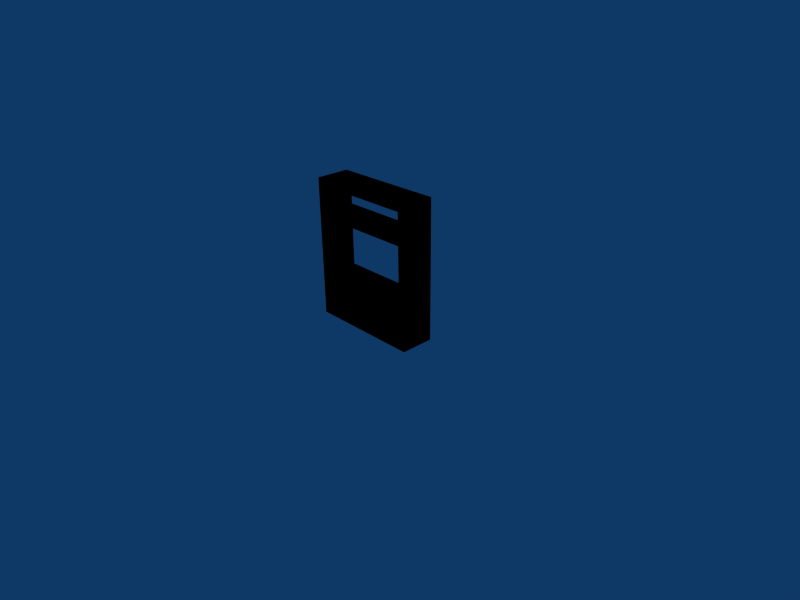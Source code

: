 # Source: tv_hack.blend  (saved by Blender 2.47.0; exported with 4.5.12 LTS)
import bpy
from mathutils import Matrix  # noqa: F401  (used for matrix-valued properties, if any)

bpy.ops.wm.read_factory_settings(use_empty=True)
scene = bpy.context.scene
scene.name = 'Scene'

# ---- collections
col_collection_1 = bpy.data.collections.new('Collection 1'); scene.collection.children.link(col_collection_1)

# ---- materials (node trees are filled in below, after node groups)
mat_hacktv = bpy.data.materials.new('hacktv')
mat_hacktv.alpha_threshold = 0.0
mat_hacktv.diffuse_color = (0.0, 0.0, 0.0, 1.0)
mat_hacktv.specular_color = (0.5, 0.5, 0.5)
mat_hacktv.roughness = 0.5
mat_hacktv.line_color = (0.0, 0.0, 0.0, 1.0)

# ---- material node trees

# ---- world
world_world = bpy.data.worlds.new('World'); scene.world = world_world
world_world.color = (0.05656, 0.2208, 0.4)
world_world.use_sun_shadow = False
world_world.sun_shadow_jitter_overblur = 0.0
world_world.cycles.sampling_method = 'MANUAL'
world_world.cycles.sample_map_resolution = 256

# ---- cameras
cam_camera = bpy.data.cameras.new('Camera')
cam_camera.passepartout_alpha = 0.2
cam_camera.clip_end = 100.0
cam_camera.lens = 35.0
cam_camera.ortho_scale = 7.314
cam_camera.show_passepartout = False
cam_camera.show_safe_areas = True
cam_camera.dof.focus_distance = 0.0
cam_camera.dof.aperture_fstop = 128.0

# ---- lights
light_spot = bpy.data.lights.new('Spot', 'POINT')
light_spot.transmission_factor = 0.0
light_spot.cutoff_distance = 30.0
light_spot.energy = 100.0
light_spot.shadow_buffer_clip_start = 1.001
light_spot.shadow_soft_size = 1.0
light_spot.shadow_maximum_resolution = 0.006
light_spot.use_absolute_resolution = True
light_spot.cycles.use_multiple_importance_sampling = False

# ---- meshes
me_hack_sala_lambert65sg = bpy.data.meshes.new('hack_sala_lambert65SG')
me_hack_sala_lambert65sg.from_pydata([(-0.1014, -0.03481, -0.1244), (-0.0925, -0.03481, -0.1244), (-0.0925, -0.03481, -0.05857), (-0.1014, -0.03481, -0.05857), (0.05811, -0.03481, -0.05857), (0.05811, -0.03481, -0.1244), (0.06702, -0.03481, -0.1244), (0.06702, -0.03481, -0.05857), (-0.0925, -0.03481, 0.02799), (-0.1014, -0.03481, 0.02799), (0.06702, -0.03481, 0.02799), (0.05811, -0.03481, 0.02799), (-0.0925, -0.03481, 0.03554), (-0.1014, -0.03481, 0.03554), (0.05811, -0.03481, 0.03554), (0.06702, -0.03481, 0.03554), (-0.0925, -0.03481, 0.0743), (-0.1014, -0.03481, 0.0743), (0.06702, -0.03481, 0.0743), (0.05811, -0.03481, 0.0743), (-0.0925, -0.03481, 0.08361), (-0.1014, -0.03481, 0.08361), (0.05811, -0.03481, 0.08361), (0.06702, -0.03481, 0.08361), (-0.0925, 0.01539, 0.08361), (-0.1014, 0.01539, 0.08361), (0.05811, 0.01539, 0.08361), (0.06702, 0.01539, 0.08361), (-0.0925, 0.01539, 0.0743), (-0.1014, 0.01539, 0.0743), (0.05811, 0.01539, 0.0743), (0.06702, 0.01539, 0.0743), (-0.0925, 0.01539, 0.03554), (-0.1014, 0.01539, 0.03554), (0.06702, 0.01539, 0.03554), (0.05811, 0.01539, 0.03554), (-0.0925, 0.01539, 0.02799), (-0.1014, 0.01539, 0.02799), (0.05811, 0.01539, 0.02799), (0.06702, 0.01539, 0.02799), (-0.0925, 0.01539, -0.05857), (-0.1014, 0.01539, -0.05857), (0.06702, 0.01539, -0.05857), (0.05811, 0.01539, -0.05857), (-0.0925, 0.01539, -0.1244), (-0.1014, 0.01539, -0.1244), (-0.08599, 0.02243, -0.1188), (-0.08599, 0.02243, -0.06412), (0.0516, 0.02243, -0.06412), (0.0516, 0.02243, -0.1188), (0.06702, 0.01539, -0.1244), (0.05811, 0.01539, -0.1244)], [], [(0, 1, 2, 3), (4, 2, 1, 5), (5, 6, 7, 4), (3, 2, 8, 9), (4, 7, 10, 11), (9, 8, 12, 13), (14, 12, 8, 11), (11, 10, 15, 14), (13, 12, 16, 17), (14, 15, 18, 19), (17, 16, 20, 21), (20, 16, 19, 22), (19, 18, 23, 22), (21, 20, 24, 25), (24, 20, 22, 26), (22, 23, 27, 26), (25, 24, 28, 29), (30, 28, 24, 26), (26, 27, 31, 30), (29, 28, 32, 33), (30, 31, 34, 35), (33, 32, 36, 37), (38, 36, 32, 35), (35, 34, 39, 38), (37, 36, 40, 41), (38, 39, 42, 43), (41, 40, 44, 45), (46, 47, 48, 49), (43, 42, 50, 51), (1, 0, 45, 44), (5, 1, 44, 51), (51, 50, 6, 5), (6, 50, 42, 7), (7, 42, 39, 10), (10, 39, 34, 15), (15, 34, 31, 18), (18, 31, 27, 23), (45, 0, 3, 41), (41, 3, 9, 37), (37, 9, 13, 33), (33, 13, 17, 29), (29, 17, 21, 25), (16, 12, 32, 28), (12, 14, 35, 32), (19, 16, 28, 30), (30, 35, 14, 19), (11, 8, 36, 38), (8, 2, 40, 36), (4, 11, 38, 43), (2, 4, 43, 40), (44, 40, 47, 46), (40, 43, 48, 47), (43, 51, 49, 48), (51, 44, 46, 49)])
_uv = me_hack_sala_lambert65sg.uv_layers.new(name='UVTex')
_uv.uv.foreach_set('vector', [0.129, 0.5871, 0.1469, 0.5871, 0.1469, 0.6931, 0.129, 0.6931, 0.4481, 0.6948, 0.1469, 0.6931, 0.1469, 0.5871, 0.4481, 0.5888, 0.4481, 0.5888, 0.466, 0.5889, 0.466, 0.6949, 0.4481, 0.6948, 0.129, 0.6931, 0.1469, 0.6931, 0.1469, 0.8326, 0.129, 0.8325, 0.4481, 0.6948, 0.466, 0.6949, 0.466, 0.8344, 0.4481, 0.8343, 0.129, 0.8325, 0.1469, 0.8326, 0.1469, 0.8448, 0.129, 0.8447, 0.4481, 0.8464, 0.1469, 0.8448, 0.1469, 0.8326, 0.4481, 0.8343, 0.4481, 0.8343, 0.466, 0.8344, 0.466, 0.8465, 0.4481, 0.8464, 0.129, 0.8447, 0.1469, 0.8448, 0.1469, 0.9072, 0.129, 0.9071, 0.4481, 0.8464, 0.466, 0.8465, 0.466, 0.909, 0.4481, 0.9089, 0.129, 0.9071, 0.1469, 0.9072, 0.1469, 0.9222, 0.129, 0.9221, 0.1469, 0.9222, 0.1469, 0.9072, 0.4481, 0.9089, 0.4481, 0.9239, 0.4481, 0.9089, 0.466, 0.909, 0.466, 0.924, 0.4481, 0.9239, 0.03262, 0.9393, 0.1195, 0.9393, 0.1195, 0.9809, 0.03262, 0.9809, 0.1195, 0.9809, 0.1195, 0.9393, 0.4615, 0.9393, 0.4615, 0.9809, 0.4615, 0.9393, 0.5719, 0.9393, 0.5719, 0.9809, 0.4615, 0.9809, 0.4807, 0.4788, 0.4566, 0.4788, 0.4566, 0.4584, 0.4807, 0.4584, 0.04851, 0.4585, 0.4566, 0.4584, 0.4566, 0.4788, 0.04851, 0.479, 0.04851, 0.479, 0.02436, 0.479, 0.02436, 0.4585, 0.04851, 0.4585, 0.4807, 0.4584, 0.4566, 0.4584, 0.4566, 0.3733, 0.4807, 0.3733, 0.04851, 0.4585, 0.02436, 0.4585, 0.02436, 0.3735, 0.04851, 0.3735, 0.4807, 0.3733, 0.4566, 0.3733, 0.4566, 0.3568, 0.4807, 0.3568, 0.04851, 0.357, 0.4566, 0.3568, 0.4566, 0.3733, 0.04851, 0.3735, 0.04851, 0.3735, 0.02436, 0.3735, 0.02436, 0.357, 0.04851, 0.357, 0.4807, 0.3568, 0.4566, 0.3568, 0.4566, 0.1669, 0.4807, 0.1669, 0.04851, 0.357, 0.02436, 0.357, 0.02436, 0.1671, 0.04851, 0.1671, 0.4807, 0.1669, 0.4566, 0.1669, 0.4566, 0.02262, 0.4807, 0.02261, 0.4497, 0.03452, 0.4506, 0.1545, 0.05838, 0.1547, 0.05652, 0.03469, 0.04851, 0.1671, 0.02436, 0.1671, 0.02436, 0.0228, 0.04851, 0.02279, 0.1365, 0.577, 0.03581, 0.577, 0.03581, 0.5172, 0.1365, 0.5172, 0.479, 0.577, 0.1365, 0.577, 0.1365, 0.5172, 0.479, 0.5172, 0.479, 0.5172, 0.5736, 0.5172, 0.5736, 0.577, 0.479, 0.577, 0.033, 0.5871, 0.1206, 0.5871, 0.1206, 0.6936, 0.033, 0.6936, 0.033, 0.6936, 0.1206, 0.6936, 0.1206, 0.8339, 0.033, 0.8339, 0.033, 0.8339, 0.1206, 0.8339, 0.1206, 0.8461, 0.033, 0.8461, 0.033, 0.8461, 0.1206, 0.8461, 0.1206, 0.9089, 0.033, 0.9089, 0.033, 0.9089, 0.1206, 0.9089, 0.1206, 0.924, 0.033, 0.924, 0.4739, 0.5894, 0.5734, 0.5895, 0.5734, 0.696, 0.4739, 0.696, 0.4739, 0.696, 0.5734, 0.696, 0.5734, 0.8362, 0.4739, 0.8362, 0.4739, 0.8362, 0.5734, 0.8362, 0.5734, 0.8485, 0.4739, 0.8484, 0.4739, 0.8484, 0.5734, 0.8485, 0.5734, 0.9113, 0.4739, 0.9112, 0.4739, 0.9112, 0.5734, 0.9113, 0.5734, 0.9263, 0.4739, 0.9263, 0.6102, 0.05633, 0.9075, 0.05633, 0.9075, 0.6437, 0.6102, 0.6437, 0.6102, 0.05633, 0.977, 0.05633, 0.977, 0.2074, 0.6102, 0.2074, 0.6102, 0.2074, 0.977, 0.2074, 0.977, 0.05633, 0.6102, 0.05633, 0.6102, 0.05633, 0.9075, 0.05633, 0.9075, 0.6437, 0.6102, 0.6437, 0.6102, 0.2074, 0.977, 0.2074, 0.977, 0.05633, 0.6102, 0.05633, 0.6102, 0.05633, 0.977, 0.05633, 0.977, 0.4664, 0.6102, 0.4664, 0.6102, 0.05633, 0.977, 0.05633, 0.977, 0.4664, 0.6102, 0.4664, 0.6102, 0.05633, 0.977, 0.05633, 0.977, 0.2074, 0.6102, 0.2074, 0.4467, 2.766, 0.4464, 2.586, 0.6603, 2.586, 0.6603, 2.766, 0.4566, 0.1669, 0.04851, 0.1671, 0.05838, 0.1547, 0.4506, 0.1545, 0.8221, 2.639, 1.035, 2.789, 1.035, 2.848, 0.8225, 2.698, 0.04851, 0.02279, 0.4566, 0.02262, 0.4497, 0.03452, 0.05652, 0.03469])
me_hack_sala_lambert65sg.materials.append(mat_hacktv)
me_hack_sala_lambert65sg.use_remesh_preserve_volume = False
me_hack_sala_lambert65sg.use_remesh_preserve_attributes = False
me_hack_sala_lambert65sg.use_mirror_vertex_groups = False
me_hack_sala_lambert65sg.update()

# ---- objects
ob_hack_tv = bpy.data.objects.new('hack_tv', me_hack_sala_lambert65sg)
ob_lamp = bpy.data.objects.new('Lamp', light_spot)
ob_camera = bpy.data.objects.new('Camera', cam_camera)

# ---- transforms, parenting, visibility, modifiers, constraints
ob_hack_tv.location = (0.1721, 0.09345, 1.258)
ob_hack_tv.scale = (10.0, 10.0, 10.0)
ob_hack_tv.lock_rotations_4d = False
ob_hack_tv.empty_display_type = 'ARROWS'
ob_hack_tv.color = (0.0, 0.0, 0.0, 1.0)
ob_hack_tv.lineart.crease_threshold = 0.0
ob_lamp.location = (4.076, 1.005, 5.904)
ob_lamp.rotation_euler = (0.6503, 0.05522, 1.866)
ob_lamp.lock_rotations_4d = False
ob_lamp.empty_display_type = 'ARROWS'
ob_lamp.color = (0.0, 0.0, 0.0, 0.0)
ob_lamp.lineart.crease_threshold = 0.0
ob_camera.location = (7.481, -6.508, 5.344)
ob_camera.rotation_euler = (1.109, 0.01082, 0.8149)
ob_camera.lock_rotations_4d = False
ob_camera.empty_display_type = 'ARROWS'
ob_camera.color = (0.0, 0.0, 0.0, 0.0)
ob_camera.display_type = 'WIRE'
ob_camera.lineart.crease_threshold = 0.0

# ---- collection membership
col_collection_1.objects.link(ob_hack_tv)
col_collection_1.objects.link(ob_lamp)
col_collection_1.objects.link(ob_camera)

# ---- scene / render settings (as saved in the file)
scene.camera = ob_camera
scene.frame_start = 1; scene.frame_end = 250; scene.frame_set(1)
scene.render.engine = 'BLENDER_EEVEE_NEXT'
scene.render.image_settings.file_format = 'JPEG'
scene.render.image_settings.color_mode = 'RGB'
scene.render.image_settings.compression = 90
scene.render.resolution_x = 800
scene.render.resolution_y = 600
scene.render.pixel_aspect_x = 100.0
scene.render.pixel_aspect_y = 100.0
scene.render.fps = 25
scene.render.dither_intensity = 0.0
scene.render.use_compositing = False
scene.render.use_sequencer = False
scene.render.bake_margin = 2
scene.render.bake_bias = 0.0
scene.render.use_stamp_time = False
scene.render.use_stamp_date = False
scene.render.use_stamp_frame = False
scene.render.use_stamp_camera = False
scene.render.use_stamp_scene = False
scene.render.use_stamp_filename = False
scene.render.use_stamp_render_time = False
scene.render.stamp_font_size = 0
scene.cycles.use_denoising = False
scene.cycles.samples = 10
scene.cycles.sampling_pattern = 'TABULATED_SOBOL'
scene.cycles.light_sampling_threshold = 0.0
scene.cycles.use_adaptive_sampling = False
scene.cycles.use_light_tree = False
scene.cycles.blur_glossy = 0.0
scene.cycles.volume_bounces = 1
scene.cycles.pixel_filter_type = 'GAUSSIAN'
scene.cycles.sample_clamp_indirect = 0.0
scene.view_settings.view_transform = 'Raw'
bpy.context.view_layer.update()
